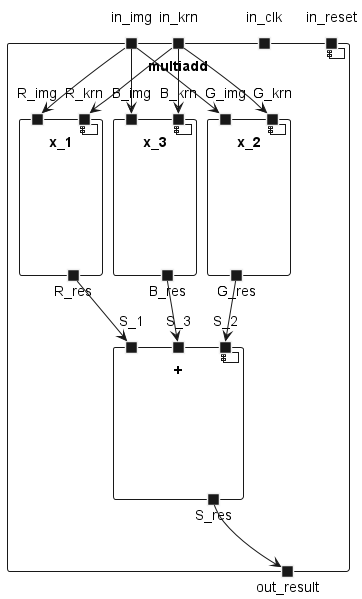

The diagram above was rendered by PlantUML. Its source (embedded in the PNG):
@startuml multiadd
component multiadd{
    portin in_img
    portin in_krn
    portin in_clk
    portin in_reset

    portout out_result

    component x_1{
        portin R_img
        portin R_krn
        portout R_res
    }
    in_img --> R_img
    in_krn --> R_krn
    component x_2{
        portin G_img
        portin G_krn
        portout G_res
    }
    in_img --> G_img
    in_krn --> G_krn
    component x_3{
        portin B_img
        portin B_krn
        portout B_res
    }
    in_img --> B_img
    in_krn --> B_krn

    component +{
        portin S_1
        portin S_2
        portin S_3
        portout S_res
    }
    R_res --> S_1
    G_res --> S_2
    B_res --> S_3

    S_res --> out_result
}

@enduml